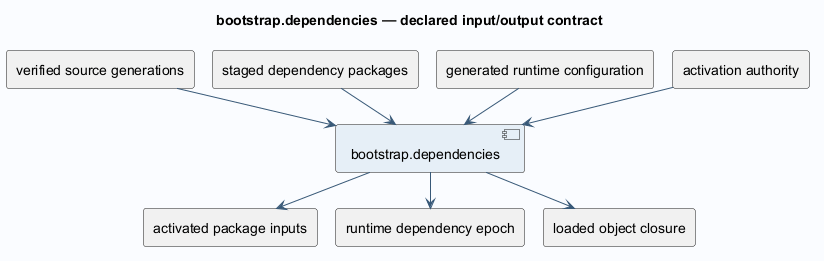

The diagram above was rendered by PlantUML. Its source (embedded in the PNG):
@startuml
!pragma layout smetana
skinparam backgroundColor #FAFCFF
skinparam shadowing false
skinparam defaultFontName SansSerif
skinparam defaultFontSize 14
skinparam ArrowColor #385978
skinparam componentBackgroundColor #E6EFF7
skinparam classBackgroundColor #E6EFF7
title bootstrap.dependencies — declared input/output contract
component "bootstrap.dependencies" as operation
rectangle "verified source generations" as in0
in0 --> operation
rectangle "staged dependency packages" as in1
in1 --> operation
rectangle "generated runtime configuration" as in2
in2 --> operation
rectangle "activation authority" as in3
in3 --> operation
rectangle "activated package inputs" as out0
operation --> out0
rectangle "runtime dependency epoch" as out1
operation --> out1
rectangle "loaded object closure" as out2
operation --> out2
@enduml